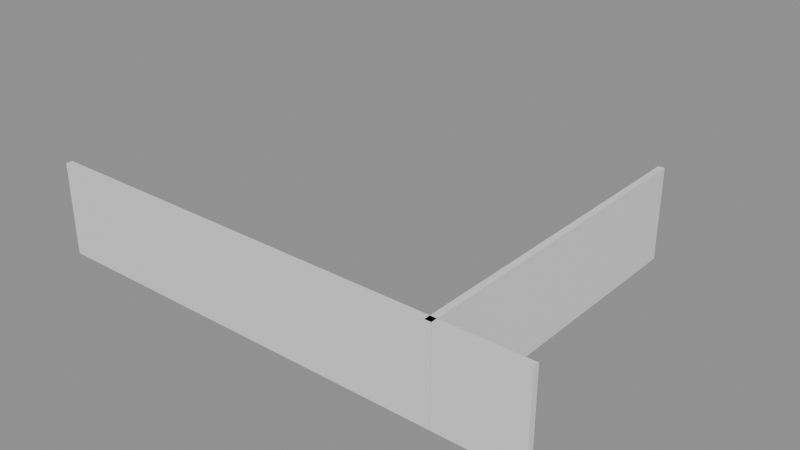 # Source: e1850_after.blend  (saved by Blender 5.2.44; exported with 4.5.12 LTS)
import bpy
from mathutils import Matrix  # noqa: F401  (used for matrix-valued properties, if any)

bpy.ops.wm.read_factory_settings(use_empty=True)
scene = bpy.context.scene
scene.name = 'Scene'

# ---- materials (node trees are filled in below, after node groups)
mat_ladrillo_rojo = bpy.data.materials.new('Ladrillo_Rojo')

# ---- material node trees
mat_ladrillo_rojo.use_nodes = True; mat_ladrillo_rojo.node_tree.nodes.clear()
_N = mat_ladrillo_rojo.node_tree.nodes; _L = mat_ladrillo_rojo.node_tree.links
n0 = _N.new('ShaderNodeBsdfPrincipled'); n0.name = 'Principled BSDF'; n0.location = (-200, 100)
n0.inputs[3].default_value = 1.45
n0.inputs[10].default_value = 0.005
n1 = _N.new('ShaderNodeOutputMaterial'); n1.name = 'Material Output'; n1.location = (200, 100)
_L.new(n0.outputs[0], n1.inputs[0])
n1.is_active_output = True

# ---- meshes
me_muro_largo_cuerpo_mesh = bpy.data.meshes.new('Muro_Largo_Cuerpo_mesh')
me_muro_largo_cuerpo_mesh.from_pydata([(0.0, 0.0, 0.0), (12.0, 0.0, 0.0), (12.0, 0.15, 0.0), (0.0, 0.15, 0.0), (0.0, 0.0, 2.2), (12.0, 0.0, 2.2), (12.0, 0.15, 2.2), (0.0, 0.15, 2.2)], [], [(0, 1, 2, 3), (4, 5, 6, 7), (0, 1, 5, 4), (1, 2, 6, 5), (2, 3, 7, 6), (3, 0, 4, 7)])
me_muro_largo_cuerpo_mesh.materials.append(mat_ladrillo_rojo)
me_muro_largo_cuerpo_mesh.update()
me_muro_corto_cuerpo_mesh = bpy.data.meshes.new('Muro_Corto_Cuerpo_mesh')
me_muro_corto_cuerpo_mesh.from_pydata([(0.0, 0.0, 0.0), (8.0, 0.0, 0.0), (8.0, 0.15, 0.0), (0.0, 0.15, 0.0), (0.0, 0.0, 2.2), (8.0, 0.0, 2.2), (8.0, 0.15, 2.2), (0.0, 0.15, 2.2)], [], [(0, 1, 2, 3), (4, 5, 6, 7), (0, 1, 5, 4), (1, 2, 6, 5), (2, 3, 7, 6), (3, 0, 4, 7)])
me_muro_corto_cuerpo_mesh.materials.append(mat_ladrillo_rojo)
me_muro_corto_cuerpo_mesh.update()

# ---- objects
ob_muro_largo = bpy.data.objects.new('Muro_Largo', None)
ob_muro_largo_cuerpo = bpy.data.objects.new('Muro_Largo_Cuerpo', me_muro_largo_cuerpo_mesh)
ob_muro_corto = bpy.data.objects.new('Muro_Corto', None)
ob_muro_corto_cuerpo = bpy.data.objects.new('Muro_Corto_Cuerpo', me_muro_corto_cuerpo_mesh)

# ---- transforms, parenting, visibility, modifiers, constraints
ob_muro_largo.location = (0.0, 0.0, 0.0)
ob_muro_largo.empty_display_type = 'ARROWS'
ob_muro_largo_cuerpo.parent = ob_muro_largo
ob_muro_largo_cuerpo.location = (0.0, 0.0, 0.0)
ob_muro_corto.location = (10.0, 0.0, 0.0)
ob_muro_corto.rotation_euler = (0.0, 0.0, 1.571)
ob_muro_corto.empty_display_type = 'ARROWS'
ob_muro_corto_cuerpo.parent = ob_muro_corto
ob_muro_corto_cuerpo.location = (0.0, 0.0, 0.0)

# ---- collection membership
scene.collection.objects.link(ob_muro_largo)
scene.collection.objects.link(ob_muro_largo_cuerpo)
scene.collection.objects.link(ob_muro_corto)
scene.collection.objects.link(ob_muro_corto_cuerpo)

# ---- scene / render settings (as saved in the file)
scene.frame_start = 1; scene.frame_end = 250; scene.frame_set(1)
scene.render.engine = 'BLENDER_EEVEE_NEXT'
scene.render.bake_bias = 0.0
scene.render.bake_samples = 0
scene.render.compositor_device = 'GPU'
scene.eevee.use_volume_custom_range = False
scene.eevee.fast_gi_thickness_near = 0.1
scene.eevee.fast_gi_thickness_far = 0.0
scene.eevee.ray_tracing_options.screen_trace_thickness = 0.1
bpy.context.view_layer.update()

# ---- added for rendering (the .blend has no active camera and no usable light): camera, sun + grey world if the file has none
cam_auto = bpy.data.cameras.new('AutoCamera')
cam_auto.lens = 50.0
cam_auto.sensor_width = 36.0
cam_auto.clip_end = 1000.0
ob_auto_camera = bpy.data.objects.new('AutoCamera', cam_auto)
scene.collection.objects.link(ob_auto_camera)
ob_auto_camera.location = (19.4981, -12.1978, 11.8985)
ob_auto_camera.rotation_euler = (1.09748, -7.21219e-08, 0.694738)
scene.camera = ob_auto_camera
light_auto_sun = bpy.data.lights.new('AutoSun', 'SUN')
light_auto_sun.energy = 3.0
light_auto_sun.angle = 0.0523599
ob_auto_sun = bpy.data.objects.new('AutoSun', light_auto_sun)
scene.collection.objects.link(ob_auto_sun)
ob_auto_sun.rotation_euler = (0.872665, 0.174533, 0.523599)
if scene.world is None:
    world_auto = bpy.data.worlds.new('AutoWorld')
    world_auto.color = (0.3, 0.3, 0.3)
    scene.world = world_auto
bpy.context.view_layer.update()
